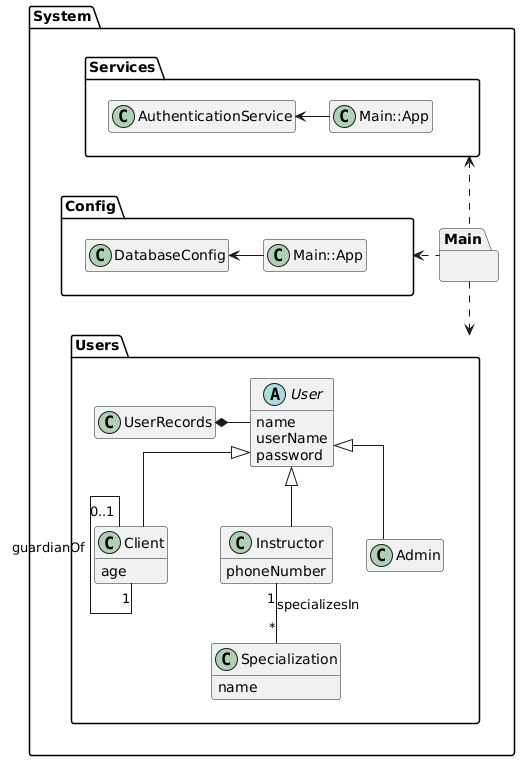

The diagram above was rendered by PlantUML. Its source (embedded in the PNG):
@startuml
hide empty members
skinparam linetype ortho

package System {
    package Main {}
    
    package Config {
        class DatabaseConfig {}
        class App as "Main::App"

        DatabaseConfig <- App
    }

    package Services {
        class AuthenticationService {}
        class App as "Main::App"
        
        AuthenticationService <- App
    }

    package Users {
        abstract User {
            name
            userName
            password
        }
        class Client {
            age
        }
        class Specialization {
            name
        }
        class Instructor {
            phoneNumber
        }
        class Admin {}
        
        User <|-- Client
        User <|-- Instructor
        User <|-- Admin
        UserRecords *- User 

        Client "0..1" -- "1" Client: guardianOf

        Instructor "1" -- "*" Specialization: specializesIn
    }
}

Main .left.> Config
Main .up.> Services
Main .down.> Users
@enduml